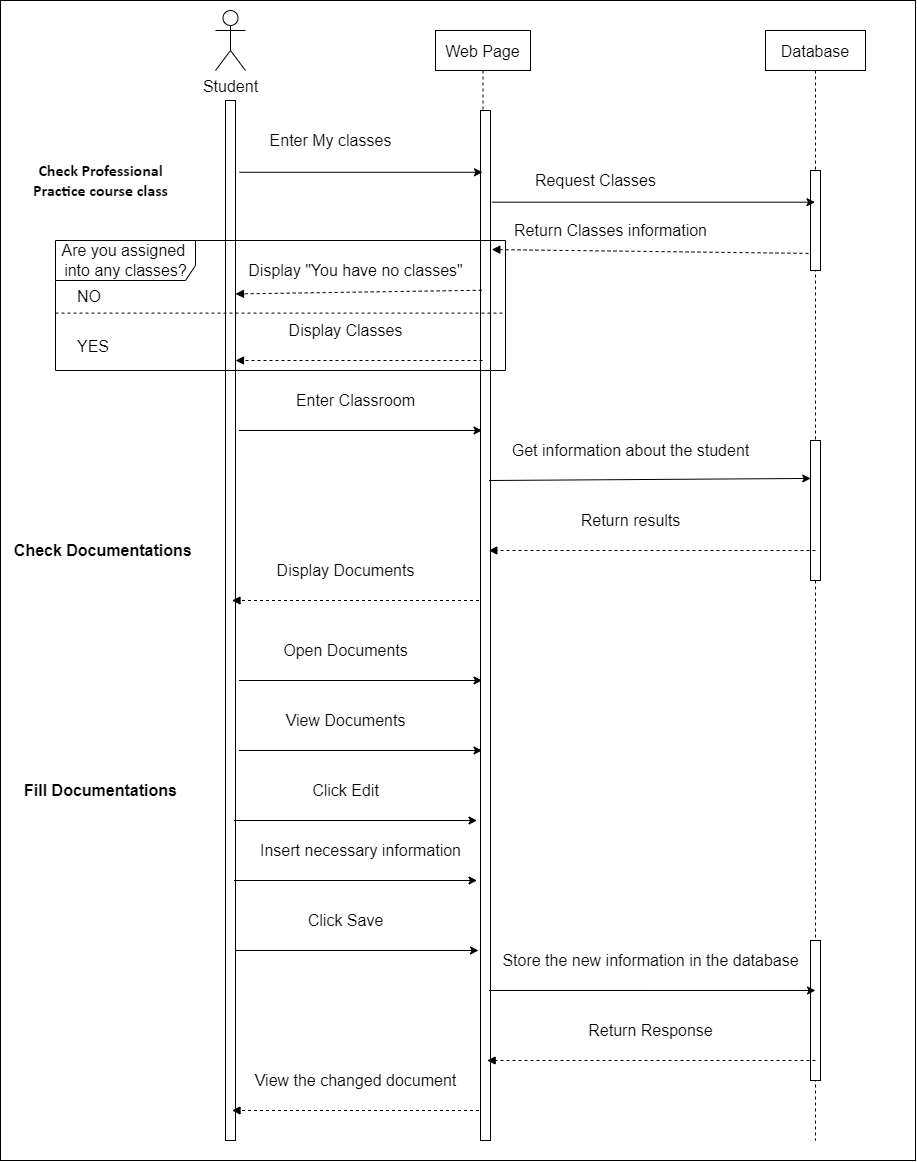

The diagram above was exported from draw.io. Its source (the exported page's mxGraphModel, read from the mxfile embedded in the PNG):
<mxGraphModel dx="4249" dy="1448" grid="1" gridSize="10" guides="1" tooltips="1" connect="1" arrows="1" fold="1" page="1" pageScale="1" pageWidth="827" pageHeight="1169" math="0" shadow="0">
  <root>
    <mxCell id="0" />
    <mxCell id="1" parent="0" />
    <mxCell id="TOz9u_Qs2BS97em7GeHL-1" value="" style="whiteSpace=wrap;html=1;fontSize=16;" vertex="1" parent="1">
      <mxGeometry x="-1375" y="420" width="915" height="1160" as="geometry" />
    </mxCell>
    <mxCell id="TOz9u_Qs2BS97em7GeHL-2" value="Web Page" style="shape=umlLifeline;perimeter=lifelinePerimeter;container=1;collapsible=0;recursiveResize=0;rounded=0;shadow=0;strokeWidth=1;fontSize=16;" vertex="1" parent="1">
      <mxGeometry x="-940" y="450" width="95" height="1110" as="geometry" />
    </mxCell>
    <mxCell id="TOz9u_Qs2BS97em7GeHL-3" value="" style="points=[];perimeter=orthogonalPerimeter;rounded=0;shadow=0;strokeWidth=1;fontSize=16;" vertex="1" parent="TOz9u_Qs2BS97em7GeHL-2">
      <mxGeometry x="45" y="80" width="10" height="1030" as="geometry" />
    </mxCell>
    <mxCell id="TOz9u_Qs2BS97em7GeHL-4" value="" style="points=[];perimeter=orthogonalPerimeter;rounded=0;shadow=0;strokeWidth=1;fontSize=16;" vertex="1" parent="1">
      <mxGeometry x="-1150" y="520" width="10" height="1040" as="geometry" />
    </mxCell>
    <mxCell id="TOz9u_Qs2BS97em7GeHL-5" value="Student" style="shape=umlActor;verticalLabelPosition=bottom;verticalAlign=top;html=1;outlineConnect=0;fontSize=16;" vertex="1" parent="1">
      <mxGeometry x="-1160" y="430" width="30" height="60" as="geometry" />
    </mxCell>
    <mxCell id="TOz9u_Qs2BS97em7GeHL-6" value="&lt;font style=&quot;font-size: 16px;&quot;&gt;&lt;font style=&quot;font-size: 16px;&quot;&gt;&lt;div style=&quot;font-size: 16px;&quot;&gt;&lt;span style=&quot;font-size: 16px; line-height: 107%; font-family: Calibri, sans-serif;&quot;&gt;Check Professional&lt;br style=&quot;font-size: 16px;&quot;&gt;Practice course class&lt;/span&gt;&lt;br style=&quot;font-size: 16px;&quot;&gt;&lt;/div&gt;&lt;/font&gt;&lt;/font&gt;" style="text;html=1;align=center;verticalAlign=middle;resizable=0;points=[];autosize=1;strokeColor=none;fillColor=none;fontSize=16;fontStyle=1" vertex="1" parent="1">
      <mxGeometry x="-1350" y="580" width="150" height="40" as="geometry" />
    </mxCell>
    <mxCell id="TOz9u_Qs2BS97em7GeHL-9" value="Enter My classes" style="text;html=1;align=center;verticalAlign=middle;resizable=0;points=[];autosize=1;strokeColor=none;fillColor=none;fontSize=16;" vertex="1" parent="1">
      <mxGeometry x="-1115" y="550" width="140" height="20" as="geometry" />
    </mxCell>
    <mxCell id="TOz9u_Qs2BS97em7GeHL-10" value="Display &quot;You have no classes&quot;" style="text;html=1;align=center;verticalAlign=middle;resizable=0;points=[];autosize=1;strokeColor=none;fillColor=none;fontSize=16;" vertex="1" parent="1">
      <mxGeometry x="-1135" y="680" width="230" height="20" as="geometry" />
    </mxCell>
    <mxCell id="TOz9u_Qs2BS97em7GeHL-11" value="Request Classes" style="text;html=1;align=center;verticalAlign=middle;resizable=0;points=[];autosize=1;strokeColor=none;fillColor=none;fontSize=16;" vertex="1" parent="1">
      <mxGeometry x="-850" y="590" width="140" height="20" as="geometry" />
    </mxCell>
    <mxCell id="TOz9u_Qs2BS97em7GeHL-12" value="Return Classes information" style="text;html=1;align=center;verticalAlign=middle;resizable=0;points=[];autosize=1;strokeColor=none;fillColor=none;fontSize=16;" vertex="1" parent="1">
      <mxGeometry x="-870" y="640" width="210" height="20" as="geometry" />
    </mxCell>
    <mxCell id="TOz9u_Qs2BS97em7GeHL-13" value="Display Classes" style="text;html=1;align=center;verticalAlign=middle;resizable=0;points=[];autosize=1;strokeColor=none;fillColor=none;fontSize=16;" vertex="1" parent="1">
      <mxGeometry x="-1095" y="740" width="130" height="20" as="geometry" />
    </mxCell>
    <mxCell id="TOz9u_Qs2BS97em7GeHL-14" value="&lt;b style=&quot;font-size: 16px;&quot;&gt;&amp;nbsp;Check Documentations&lt;/b&gt;" style="text;html=1;align=center;verticalAlign=middle;resizable=0;points=[];autosize=1;strokeColor=none;fillColor=none;fontSize=16;" vertex="1" parent="1">
      <mxGeometry x="-1375" y="960" width="200" height="20" as="geometry" />
    </mxCell>
    <mxCell id="TOz9u_Qs2BS97em7GeHL-15" value="Are you assigned &lt;br style=&quot;font-size: 16px;&quot;&gt;into any classes?" style="shape=umlFrame;tabWidth=110;tabHeight=30;tabPosition=left;html=1;boundedLbl=1;labelInHeader=1;width=140;height=40;fontSize=16;" vertex="1" parent="1">
      <mxGeometry x="-1320" y="660" width="450" height="130" as="geometry" />
    </mxCell>
    <mxCell id="TOz9u_Qs2BS97em7GeHL-16" value="NO" style="text;fontSize=16;" vertex="1" parent="TOz9u_Qs2BS97em7GeHL-15">
      <mxGeometry width="100" height="20" relative="1" as="geometry">
        <mxPoint x="20" y="40" as="offset" />
      </mxGeometry>
    </mxCell>
    <mxCell id="TOz9u_Qs2BS97em7GeHL-17" value="YES" style="line;strokeWidth=1;dashed=1;labelPosition=center;verticalLabelPosition=bottom;align=left;verticalAlign=top;spacingLeft=20;spacingTop=15;fontSize=16;" vertex="1" parent="TOz9u_Qs2BS97em7GeHL-15">
      <mxGeometry y="70" width="450" height="5.2" as="geometry" />
    </mxCell>
    <mxCell id="TOz9u_Qs2BS97em7GeHL-18" value="Enter Classroom" style="text;html=1;align=center;verticalAlign=middle;resizable=0;points=[];autosize=1;strokeColor=none;fillColor=none;fontSize=16;" vertex="1" parent="1">
      <mxGeometry x="-1085" y="810" width="130" height="20" as="geometry" />
    </mxCell>
    <mxCell id="TOz9u_Qs2BS97em7GeHL-22" value="Database" style="shape=umlLifeline;perimeter=lifelinePerimeter;container=1;collapsible=0;recursiveResize=0;rounded=0;shadow=0;strokeWidth=1;fontSize=16;" vertex="1" parent="1">
      <mxGeometry x="-610" y="450" width="100" height="1110" as="geometry" />
    </mxCell>
    <mxCell id="TOz9u_Qs2BS97em7GeHL-23" value="" style="points=[];perimeter=orthogonalPerimeter;rounded=0;shadow=0;strokeWidth=1;fontSize=16;" vertex="1" parent="TOz9u_Qs2BS97em7GeHL-22">
      <mxGeometry x="45" y="140" width="10" height="100" as="geometry" />
    </mxCell>
    <mxCell id="TOz9u_Qs2BS97em7GeHL-24" value="" style="points=[];perimeter=orthogonalPerimeter;rounded=0;shadow=0;strokeWidth=1;fontSize=16;" vertex="1" parent="TOz9u_Qs2BS97em7GeHL-22">
      <mxGeometry x="45" y="410" width="10" height="140" as="geometry" />
    </mxCell>
    <mxCell id="TOz9u_Qs2BS97em7GeHL-64" value="" style="points=[];perimeter=orthogonalPerimeter;rounded=0;shadow=0;strokeWidth=1;fontSize=16;" vertex="1" parent="TOz9u_Qs2BS97em7GeHL-22">
      <mxGeometry x="45" y="910" width="10" height="140" as="geometry" />
    </mxCell>
    <mxCell id="TOz9u_Qs2BS97em7GeHL-37" value="" style="html=1;verticalAlign=bottom;labelBackgroundColor=none;endArrow=block;endFill=1;dashed=1;rounded=0;fontSize=16;exitX=-0.2;exitY=0.829;exitDx=0;exitDy=0;exitPerimeter=0;entryX=1.133;entryY=0.135;entryDx=0;entryDy=0;entryPerimeter=0;" edge="1" parent="1" source="TOz9u_Qs2BS97em7GeHL-23" target="TOz9u_Qs2BS97em7GeHL-3">
      <mxGeometry width="160" relative="1" as="geometry">
        <mxPoint x="-862.9750000000004" y="1413.8500000000001" as="sourcePoint" />
        <mxPoint x="-840" y="673" as="targetPoint" />
      </mxGeometry>
    </mxCell>
    <mxCell id="TOz9u_Qs2BS97em7GeHL-38" value="" style="endArrow=classic;html=1;rounded=0;fontSize=16;exitX=1.4;exitY=0.069;exitDx=0;exitDy=0;exitPerimeter=0;" edge="1" parent="1" source="TOz9u_Qs2BS97em7GeHL-4" target="TOz9u_Qs2BS97em7GeHL-2">
      <mxGeometry width="50" height="50" relative="1" as="geometry">
        <mxPoint x="-1020" y="850" as="sourcePoint" />
        <mxPoint x="-970" y="800" as="targetPoint" />
      </mxGeometry>
    </mxCell>
    <mxCell id="TOz9u_Qs2BS97em7GeHL-39" value="" style="endArrow=classic;html=1;rounded=0;fontSize=16;exitX=1.143;exitY=0.089;exitDx=0;exitDy=0;exitPerimeter=0;" edge="1" parent="1" source="TOz9u_Qs2BS97em7GeHL-3" target="TOz9u_Qs2BS97em7GeHL-22">
      <mxGeometry width="50" height="50" relative="1" as="geometry">
        <mxPoint x="-1126.0000000000005" y="590.72" as="sourcePoint" />
        <mxPoint x="-883" y="590.72" as="targetPoint" />
      </mxGeometry>
    </mxCell>
    <mxCell id="TOz9u_Qs2BS97em7GeHL-41" value="" style="html=1;verticalAlign=bottom;labelBackgroundColor=none;endArrow=block;endFill=1;dashed=1;rounded=0;fontSize=16;exitX=0.486;exitY=0.234;exitDx=0;exitDy=0;exitPerimeter=0;entryX=1;entryY=0.186;entryDx=0;entryDy=0;entryPerimeter=0;" edge="1" parent="1" source="TOz9u_Qs2BS97em7GeHL-2" target="TOz9u_Qs2BS97em7GeHL-4">
      <mxGeometry width="160" relative="1" as="geometry">
        <mxPoint x="-387" y="682.9000000000001" as="sourcePoint" />
        <mxPoint x="-1130" y="721" as="targetPoint" />
      </mxGeometry>
    </mxCell>
    <mxCell id="TOz9u_Qs2BS97em7GeHL-42" value="" style="html=1;verticalAlign=bottom;labelBackgroundColor=none;endArrow=block;endFill=1;dashed=1;rounded=0;fontSize=16;" edge="1" parent="1" source="TOz9u_Qs2BS97em7GeHL-2" target="TOz9u_Qs2BS97em7GeHL-4">
      <mxGeometry width="160" relative="1" as="geometry">
        <mxPoint x="-886.0000000000005" y="731.4000000000001" as="sourcePoint" />
        <mxPoint x="-1128" y="731.52" as="targetPoint" />
        <Array as="points">
          <mxPoint x="-1040" y="780" />
        </Array>
      </mxGeometry>
    </mxCell>
    <mxCell id="TOz9u_Qs2BS97em7GeHL-53" value="Fill Documentations" style="text;html=1;align=center;verticalAlign=middle;resizable=0;points=[];autosize=1;strokeColor=none;fillColor=none;fontSize=16;fontStyle=1" vertex="1" parent="1">
      <mxGeometry x="-1360" y="1200" width="170" height="20" as="geometry" />
    </mxCell>
    <mxCell id="TOz9u_Qs2BS97em7GeHL-55" value="Get information about the student" style="text;html=1;align=center;verticalAlign=middle;resizable=0;points=[];autosize=1;strokeColor=none;fillColor=none;fontSize=16;" vertex="1" parent="1">
      <mxGeometry x="-870" y="860" width="250" height="20" as="geometry" />
    </mxCell>
    <mxCell id="TOz9u_Qs2BS97em7GeHL-56" value="Return results" style="text;html=1;align=center;verticalAlign=middle;resizable=0;points=[];autosize=1;strokeColor=none;fillColor=none;fontSize=16;" vertex="1" parent="1">
      <mxGeometry x="-805" y="930" width="120" height="20" as="geometry" />
    </mxCell>
    <mxCell id="TOz9u_Qs2BS97em7GeHL-57" value="Display Documents" style="text;html=1;align=center;verticalAlign=middle;resizable=0;points=[];autosize=1;strokeColor=none;fillColor=none;fontSize=16;" vertex="1" parent="1">
      <mxGeometry x="-1105" y="980" width="150" height="20" as="geometry" />
    </mxCell>
    <mxCell id="TOz9u_Qs2BS97em7GeHL-58" value="Open Documents" style="text;html=1;align=center;verticalAlign=middle;resizable=0;points=[];autosize=1;strokeColor=none;fillColor=none;fontSize=16;" vertex="1" parent="1">
      <mxGeometry x="-1100" y="1060" width="140" height="20" as="geometry" />
    </mxCell>
    <mxCell id="TOz9u_Qs2BS97em7GeHL-59" value="View Documents" style="text;html=1;align=center;verticalAlign=middle;resizable=0;points=[];autosize=1;strokeColor=none;fillColor=none;fontSize=16;" vertex="1" parent="1">
      <mxGeometry x="-1100" y="1130" width="140" height="20" as="geometry" />
    </mxCell>
    <mxCell id="TOz9u_Qs2BS97em7GeHL-60" value="Click Edit" style="text;html=1;align=center;verticalAlign=middle;resizable=0;points=[];autosize=1;strokeColor=none;fillColor=none;fontSize=16;" vertex="1" parent="1">
      <mxGeometry x="-1070" y="1200" width="80" height="20" as="geometry" />
    </mxCell>
    <mxCell id="TOz9u_Qs2BS97em7GeHL-61" value="Insert necessary information" style="text;html=1;align=center;verticalAlign=middle;resizable=0;points=[];autosize=1;strokeColor=none;fillColor=none;fontSize=16;" vertex="1" parent="1">
      <mxGeometry x="-1125" y="1260" width="220" height="20" as="geometry" />
    </mxCell>
    <mxCell id="TOz9u_Qs2BS97em7GeHL-62" value="Click Save" style="text;html=1;align=center;verticalAlign=middle;resizable=0;points=[];autosize=1;strokeColor=none;fillColor=none;fontSize=16;" vertex="1" parent="1">
      <mxGeometry x="-1075" y="1330" width="90" height="20" as="geometry" />
    </mxCell>
    <mxCell id="TOz9u_Qs2BS97em7GeHL-65" value="Store the new information in the database" style="text;html=1;align=center;verticalAlign=middle;resizable=0;points=[];autosize=1;strokeColor=none;fillColor=none;fontSize=16;" vertex="1" parent="1">
      <mxGeometry x="-880" y="1370" width="310" height="20" as="geometry" />
    </mxCell>
    <mxCell id="TOz9u_Qs2BS97em7GeHL-66" value="Return Response" style="text;html=1;align=center;verticalAlign=middle;resizable=0;points=[];autosize=1;strokeColor=none;fillColor=none;fontSize=16;" vertex="1" parent="1">
      <mxGeometry x="-795" y="1440" width="140" height="20" as="geometry" />
    </mxCell>
    <mxCell id="TOz9u_Qs2BS97em7GeHL-67" value="View the changed document" style="text;html=1;align=center;verticalAlign=middle;resizable=0;points=[];autosize=1;strokeColor=none;fillColor=none;fontSize=16;" vertex="1" parent="1">
      <mxGeometry x="-1130" y="1490" width="220" height="20" as="geometry" />
    </mxCell>
    <mxCell id="TOz9u_Qs2BS97em7GeHL-68" value="" style="endArrow=classic;html=1;rounded=0;fontSize=16;exitX=1.4;exitY=0.069;exitDx=0;exitDy=0;exitPerimeter=0;" edge="1" parent="1">
      <mxGeometry width="50" height="50" relative="1" as="geometry">
        <mxPoint x="-1136.4999999999995" y="850" as="sourcePoint" />
        <mxPoint x="-893.5" y="850" as="targetPoint" />
      </mxGeometry>
    </mxCell>
    <mxCell id="TOz9u_Qs2BS97em7GeHL-69" value="" style="endArrow=classic;html=1;rounded=0;fontSize=16;exitX=1.4;exitY=0.069;exitDx=0;exitDy=0;exitPerimeter=0;" edge="1" parent="1">
      <mxGeometry width="50" height="50" relative="1" as="geometry">
        <mxPoint x="-1136.4999999999995" y="1100" as="sourcePoint" />
        <mxPoint x="-893.5" y="1100" as="targetPoint" />
      </mxGeometry>
    </mxCell>
    <mxCell id="TOz9u_Qs2BS97em7GeHL-70" value="" style="endArrow=classic;html=1;rounded=0;fontSize=16;exitX=1.4;exitY=0.069;exitDx=0;exitDy=0;exitPerimeter=0;" edge="1" parent="1">
      <mxGeometry width="50" height="50" relative="1" as="geometry">
        <mxPoint x="-1136.4999999999995" y="1170" as="sourcePoint" />
        <mxPoint x="-893.5" y="1170" as="targetPoint" />
      </mxGeometry>
    </mxCell>
    <mxCell id="TOz9u_Qs2BS97em7GeHL-71" value="" style="endArrow=classic;html=1;rounded=0;fontSize=16;exitX=1.4;exitY=0.069;exitDx=0;exitDy=0;exitPerimeter=0;" edge="1" parent="1">
      <mxGeometry width="50" height="50" relative="1" as="geometry">
        <mxPoint x="-1141.4999999999995" y="1240" as="sourcePoint" />
        <mxPoint x="-898.5" y="1240" as="targetPoint" />
      </mxGeometry>
    </mxCell>
    <mxCell id="TOz9u_Qs2BS97em7GeHL-72" value="" style="endArrow=classic;html=1;rounded=0;fontSize=16;exitX=1.4;exitY=0.069;exitDx=0;exitDy=0;exitPerimeter=0;" edge="1" parent="1">
      <mxGeometry width="50" height="50" relative="1" as="geometry">
        <mxPoint x="-1141.5" y="1300" as="sourcePoint" />
        <mxPoint x="-898.5" y="1300" as="targetPoint" />
      </mxGeometry>
    </mxCell>
    <mxCell id="TOz9u_Qs2BS97em7GeHL-74" value="" style="endArrow=classic;html=1;rounded=0;fontSize=16;exitX=1.4;exitY=0.069;exitDx=0;exitDy=0;exitPerimeter=0;" edge="1" parent="1">
      <mxGeometry width="50" height="50" relative="1" as="geometry">
        <mxPoint x="-1140" y="1370" as="sourcePoint" />
        <mxPoint x="-897" y="1370" as="targetPoint" />
      </mxGeometry>
    </mxCell>
    <mxCell id="TOz9u_Qs2BS97em7GeHL-75" value="" style="endArrow=classic;html=1;rounded=0;fontSize=16;exitX=1.4;exitY=0.069;exitDx=0;exitDy=0;exitPerimeter=0;entryX=0.5;entryY=0.357;entryDx=0;entryDy=0;entryPerimeter=0;" edge="1" parent="1" target="TOz9u_Qs2BS97em7GeHL-64">
      <mxGeometry width="50" height="50" relative="1" as="geometry">
        <mxPoint x="-886.5" y="1410" as="sourcePoint" />
        <mxPoint x="-643.5" y="1410" as="targetPoint" />
      </mxGeometry>
    </mxCell>
    <mxCell id="TOz9u_Qs2BS97em7GeHL-76" value="" style="endArrow=classic;html=1;rounded=0;fontSize=16;exitX=1.4;exitY=0.069;exitDx=0;exitDy=0;exitPerimeter=0;entryX=0.024;entryY=0.271;entryDx=0;entryDy=0;entryPerimeter=0;" edge="1" parent="1" target="TOz9u_Qs2BS97em7GeHL-24">
      <mxGeometry width="50" height="50" relative="1" as="geometry">
        <mxPoint x="-886.5" y="900" as="sourcePoint" />
        <mxPoint x="-643.5" y="900" as="targetPoint" />
      </mxGeometry>
    </mxCell>
    <mxCell id="TOz9u_Qs2BS97em7GeHL-77" value="" style="html=1;verticalAlign=bottom;labelBackgroundColor=none;endArrow=block;endFill=1;dashed=1;rounded=0;fontSize=16;entryX=1.133;entryY=0.135;entryDx=0;entryDy=0;entryPerimeter=0;exitX=0.5;exitY=0.786;exitDx=0;exitDy=0;exitPerimeter=0;" edge="1" parent="1" source="TOz9u_Qs2BS97em7GeHL-24">
      <mxGeometry width="160" relative="1" as="geometry">
        <mxPoint x="-580" y="980" as="sourcePoint" />
        <mxPoint x="-886.6699999999996" y="970" as="targetPoint" />
      </mxGeometry>
    </mxCell>
    <mxCell id="TOz9u_Qs2BS97em7GeHL-78" value="" style="html=1;verticalAlign=bottom;labelBackgroundColor=none;endArrow=block;endFill=1;dashed=1;rounded=0;fontSize=16;entryX=1.133;entryY=0.135;entryDx=0;entryDy=0;entryPerimeter=0;exitX=0.5;exitY=0.857;exitDx=0;exitDy=0;exitPerimeter=0;" edge="1" parent="1" source="TOz9u_Qs2BS97em7GeHL-64">
      <mxGeometry width="160" relative="1" as="geometry">
        <mxPoint x="-580" y="1480" as="sourcePoint" />
        <mxPoint x="-888.3399999999996" y="1480" as="targetPoint" />
      </mxGeometry>
    </mxCell>
    <mxCell id="TOz9u_Qs2BS97em7GeHL-79" value="" style="html=1;verticalAlign=bottom;labelBackgroundColor=none;endArrow=block;endFill=1;dashed=1;rounded=0;fontSize=16;" edge="1" parent="1">
      <mxGeometry width="160" relative="1" as="geometry">
        <mxPoint x="-896.5" y="1020" as="sourcePoint" />
        <mxPoint x="-1143.5" y="1020" as="targetPoint" />
        <Array as="points">
          <mxPoint x="-1043.5" y="1020" />
        </Array>
      </mxGeometry>
    </mxCell>
    <mxCell id="TOz9u_Qs2BS97em7GeHL-80" value="" style="html=1;verticalAlign=bottom;labelBackgroundColor=none;endArrow=block;endFill=1;dashed=1;rounded=0;fontSize=16;" edge="1" parent="1">
      <mxGeometry width="160" relative="1" as="geometry">
        <mxPoint x="-896.5" y="1530" as="sourcePoint" />
        <mxPoint x="-1143.5000000000005" y="1530" as="targetPoint" />
        <Array as="points">
          <mxPoint x="-1043.5" y="1530" />
        </Array>
      </mxGeometry>
    </mxCell>
  </root>
</mxGraphModel>